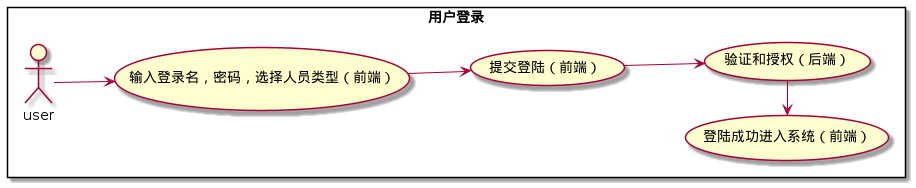

The diagram above was rendered by PlantUML. Its source (embedded in the PNG):
@startuml
left to right direction
rectangle "用户登录" {
    actor user
    usecase input as "输入登录名，密码，选择人员类型（前端）"
    usecase submit as "提交登陆（前端）"
    usecase check as "验证和授权（后端）"
    usecase ok as "登陆成功进入系统（前端）"
    user --> input
    input --> submit
    submit -down-> check
    check -left-> ok
}

@enduml